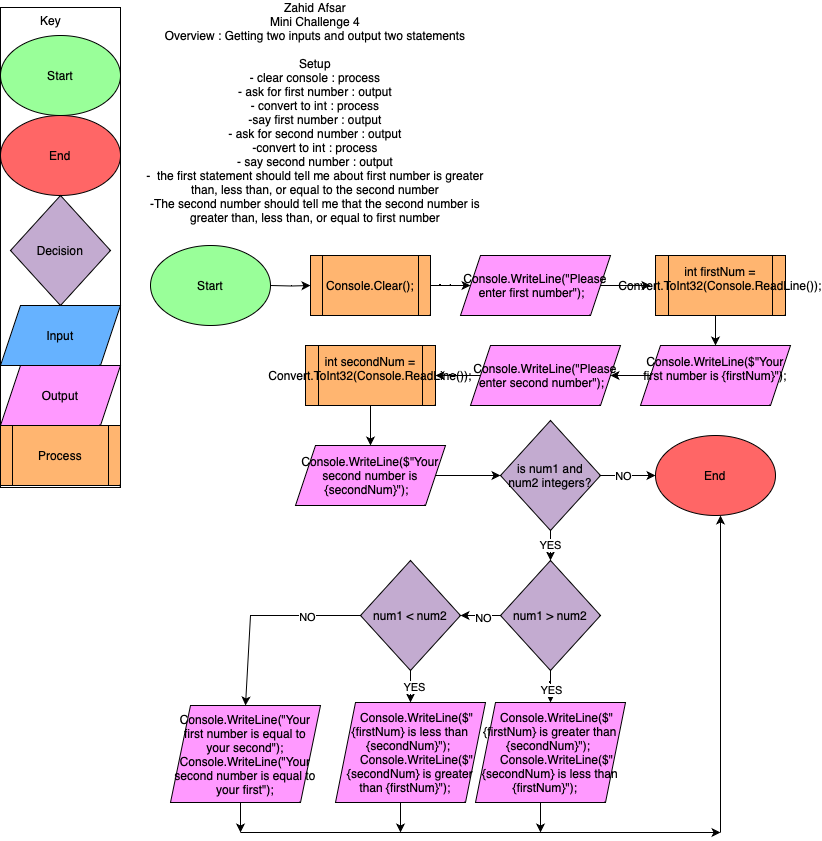

The diagram above was exported from draw.io. Its source (the exported page's mxGraphModel, read from the mxfile embedded in the PNG):
<mxGraphModel dx="778" dy="561" grid="1" gridSize="10" guides="1" tooltips="1" connect="1" arrows="1" fold="1" page="1" pageScale="1" pageWidth="827" pageHeight="1169" math="0" shadow="0">
  <root>
    <mxCell id="WIyWlLk6GJQsqaUBKTNV-0" />
    <mxCell id="WIyWlLk6GJQsqaUBKTNV-1" parent="WIyWlLk6GJQsqaUBKTNV-0" />
    <mxCell id="96GEWdDcaNANTEf4MmXD-0" value="Zahid Afsar&lt;br&gt;Mini Challenge 4&lt;br&gt;Overview : Getting two inputs and output two statements&lt;br&gt;&lt;br&gt;Setup&lt;br&gt;- clear console : process&lt;br&gt;- ask for first number : output&lt;br&gt;- convert to int : process&lt;br&gt;-say first number : output&lt;br&gt;- ask for second number : output&lt;br&gt;-convert to int : process&lt;br&gt;- say second number : output&lt;br&gt;- &amp;nbsp;the first statement should tell me about first number is greater than, less than, or equal to the second number&lt;br style=&quot;border-color: var(--border-color);&quot;&gt;-The second number should tell me that the second number is greater than, less than, or equal to first number" style="text;html=1;strokeColor=none;fillColor=none;align=center;verticalAlign=middle;whiteSpace=wrap;rounded=0;" vertex="1" parent="WIyWlLk6GJQsqaUBKTNV-1">
      <mxGeometry x="145" y="70" width="340" height="90" as="geometry" />
    </mxCell>
    <mxCell id="96GEWdDcaNANTEf4MmXD-2" value="Key" style="text;html=1;align=center;verticalAlign=middle;resizable=0;points=[];autosize=1;strokeColor=none;fillColor=none;" vertex="1" parent="WIyWlLk6GJQsqaUBKTNV-1">
      <mxGeometry x="30" y="8" width="40" height="30" as="geometry" />
    </mxCell>
    <mxCell id="96GEWdDcaNANTEf4MmXD-3" value="Start" style="ellipse;whiteSpace=wrap;html=1;fillColor=#99FF99;" vertex="1" parent="WIyWlLk6GJQsqaUBKTNV-1">
      <mxGeometry y="38" width="120" height="80" as="geometry" />
    </mxCell>
    <mxCell id="96GEWdDcaNANTEf4MmXD-4" value="End" style="ellipse;whiteSpace=wrap;html=1;fillColor=#FF6666;" vertex="1" parent="WIyWlLk6GJQsqaUBKTNV-1">
      <mxGeometry y="118" width="120" height="80" as="geometry" />
    </mxCell>
    <mxCell id="96GEWdDcaNANTEf4MmXD-5" value="Decision" style="rhombus;whiteSpace=wrap;html=1;fillColor=#C3ABD0;" vertex="1" parent="WIyWlLk6GJQsqaUBKTNV-1">
      <mxGeometry x="10" y="198" width="100" height="110" as="geometry" />
    </mxCell>
    <mxCell id="96GEWdDcaNANTEf4MmXD-6" value="Input" style="shape=parallelogram;perimeter=parallelogramPerimeter;whiteSpace=wrap;html=1;fixedSize=1;fillColor=#66B2FF;" vertex="1" parent="WIyWlLk6GJQsqaUBKTNV-1">
      <mxGeometry y="308" width="120" height="60" as="geometry" />
    </mxCell>
    <mxCell id="96GEWdDcaNANTEf4MmXD-7" value="Output" style="shape=parallelogram;perimeter=parallelogramPerimeter;whiteSpace=wrap;html=1;fixedSize=1;fillColor=#FF99FF;" vertex="1" parent="WIyWlLk6GJQsqaUBKTNV-1">
      <mxGeometry y="368" width="120" height="60" as="geometry" />
    </mxCell>
    <mxCell id="96GEWdDcaNANTEf4MmXD-8" value="Process" style="shape=process;whiteSpace=wrap;html=1;backgroundOutline=1;fillColor=#FFB570;" vertex="1" parent="WIyWlLk6GJQsqaUBKTNV-1">
      <mxGeometry y="428" width="120" height="60" as="geometry" />
    </mxCell>
    <mxCell id="96GEWdDcaNANTEf4MmXD-12" value="" style="edgeStyle=orthogonalEdgeStyle;rounded=0;orthogonalLoop=1;jettySize=auto;html=1;" edge="1" parent="WIyWlLk6GJQsqaUBKTNV-1" target="96GEWdDcaNANTEf4MmXD-11">
      <mxGeometry relative="1" as="geometry">
        <mxPoint x="270" y="288" as="sourcePoint" />
      </mxGeometry>
    </mxCell>
    <mxCell id="96GEWdDcaNANTEf4MmXD-9" value="Start" style="ellipse;whiteSpace=wrap;html=1;fillColor=#99FF99;" vertex="1" parent="WIyWlLk6GJQsqaUBKTNV-1">
      <mxGeometry x="150" y="248" width="120" height="80" as="geometry" />
    </mxCell>
    <mxCell id="96GEWdDcaNANTEf4MmXD-10" value="" style="rounded=0;whiteSpace=wrap;html=1;fillColor=none;" vertex="1" parent="WIyWlLk6GJQsqaUBKTNV-1">
      <mxGeometry y="10" width="120" height="480" as="geometry" />
    </mxCell>
    <mxCell id="96GEWdDcaNANTEf4MmXD-14" value="" style="edgeStyle=orthogonalEdgeStyle;rounded=0;orthogonalLoop=1;jettySize=auto;html=1;" edge="1" parent="WIyWlLk6GJQsqaUBKTNV-1" source="96GEWdDcaNANTEf4MmXD-11" target="96GEWdDcaNANTEf4MmXD-13">
      <mxGeometry relative="1" as="geometry" />
    </mxCell>
    <mxCell id="96GEWdDcaNANTEf4MmXD-11" value="Console.Clear();" style="shape=process;whiteSpace=wrap;html=1;backgroundOutline=1;fillColor=#FFB570;" vertex="1" parent="WIyWlLk6GJQsqaUBKTNV-1">
      <mxGeometry x="310" y="258" width="120" height="60" as="geometry" />
    </mxCell>
    <mxCell id="96GEWdDcaNANTEf4MmXD-16" value="" style="edgeStyle=orthogonalEdgeStyle;rounded=0;orthogonalLoop=1;jettySize=auto;html=1;" edge="1" parent="WIyWlLk6GJQsqaUBKTNV-1" source="96GEWdDcaNANTEf4MmXD-13">
      <mxGeometry relative="1" as="geometry">
        <mxPoint x="650" y="288" as="targetPoint" />
      </mxGeometry>
    </mxCell>
    <mxCell id="96GEWdDcaNANTEf4MmXD-13" value="Console.WriteLine(&quot;Please enter first number&quot;); &amp;nbsp;" style="shape=parallelogram;perimeter=parallelogramPerimeter;whiteSpace=wrap;html=1;fixedSize=1;fillColor=#FF99FF;" vertex="1" parent="WIyWlLk6GJQsqaUBKTNV-1">
      <mxGeometry x="460" y="258" width="150" height="60" as="geometry" />
    </mxCell>
    <mxCell id="96GEWdDcaNANTEf4MmXD-22" value="" style="edgeStyle=orthogonalEdgeStyle;rounded=0;orthogonalLoop=1;jettySize=auto;html=1;" edge="1" parent="WIyWlLk6GJQsqaUBKTNV-1">
      <mxGeometry relative="1" as="geometry">
        <mxPoint x="715" y="318" as="sourcePoint" />
        <mxPoint x="715" y="348" as="targetPoint" />
      </mxGeometry>
    </mxCell>
    <mxCell id="96GEWdDcaNANTEf4MmXD-15" value="int firstNum = Convert.ToInt32(Console.ReadLine()); &amp;nbsp;" style="shape=process;whiteSpace=wrap;html=1;backgroundOutline=1;fillColor=#FFB570;" vertex="1" parent="WIyWlLk6GJQsqaUBKTNV-1">
      <mxGeometry x="655" y="258" width="130" height="60" as="geometry" />
    </mxCell>
    <mxCell id="96GEWdDcaNANTEf4MmXD-17" value="Console.WriteLine($&quot;Your first number is {firstNum}&quot;); &amp;nbsp;" style="shape=parallelogram;perimeter=parallelogramPerimeter;whiteSpace=wrap;html=1;fixedSize=1;fillColor=#FF99FF;" vertex="1" parent="WIyWlLk6GJQsqaUBKTNV-1">
      <mxGeometry x="640" y="348" width="150" height="60" as="geometry" />
    </mxCell>
    <mxCell id="96GEWdDcaNANTEf4MmXD-23" value="" style="edgeStyle=orthogonalEdgeStyle;rounded=0;orthogonalLoop=1;jettySize=auto;html=1;" edge="1" parent="WIyWlLk6GJQsqaUBKTNV-1" source="96GEWdDcaNANTEf4MmXD-18" target="96GEWdDcaNANTEf4MmXD-19">
      <mxGeometry relative="1" as="geometry" />
    </mxCell>
    <mxCell id="96GEWdDcaNANTEf4MmXD-18" value="Console.WriteLine(&quot;Please enter second number&quot;); &amp;nbsp;" style="shape=parallelogram;perimeter=parallelogramPerimeter;whiteSpace=wrap;html=1;fixedSize=1;fillColor=#FF99FF;" vertex="1" parent="WIyWlLk6GJQsqaUBKTNV-1">
      <mxGeometry x="470" y="348" width="150" height="60" as="geometry" />
    </mxCell>
    <mxCell id="96GEWdDcaNANTEf4MmXD-24" value="" style="edgeStyle=orthogonalEdgeStyle;rounded=0;orthogonalLoop=1;jettySize=auto;html=1;" edge="1" parent="WIyWlLk6GJQsqaUBKTNV-1" source="96GEWdDcaNANTEf4MmXD-19" target="96GEWdDcaNANTEf4MmXD-20">
      <mxGeometry relative="1" as="geometry" />
    </mxCell>
    <mxCell id="96GEWdDcaNANTEf4MmXD-19" value="int secondNum = Convert.ToInt32(Console.ReadLine()); &amp;nbsp;" style="shape=process;whiteSpace=wrap;html=1;backgroundOutline=1;fillColor=#FFB570;" vertex="1" parent="WIyWlLk6GJQsqaUBKTNV-1">
      <mxGeometry x="305" y="348" width="130" height="60" as="geometry" />
    </mxCell>
    <mxCell id="96GEWdDcaNANTEf4MmXD-46" value="" style="edgeStyle=orthogonalEdgeStyle;rounded=0;orthogonalLoop=1;jettySize=auto;html=1;" edge="1" parent="WIyWlLk6GJQsqaUBKTNV-1" source="96GEWdDcaNANTEf4MmXD-20" target="96GEWdDcaNANTEf4MmXD-45">
      <mxGeometry relative="1" as="geometry" />
    </mxCell>
    <mxCell id="96GEWdDcaNANTEf4MmXD-20" value="Console.WriteLine($&quot;Your second number is {secondNum}&quot;); &amp;nbsp;" style="shape=parallelogram;perimeter=parallelogramPerimeter;whiteSpace=wrap;html=1;fixedSize=1;fillColor=#FF99FF;" vertex="1" parent="WIyWlLk6GJQsqaUBKTNV-1">
      <mxGeometry x="295" y="448" width="150" height="60" as="geometry" />
    </mxCell>
    <mxCell id="96GEWdDcaNANTEf4MmXD-25" value="" style="endArrow=classic;html=1;rounded=0;entryX=1;entryY=0.5;entryDx=0;entryDy=0;" edge="1" parent="WIyWlLk6GJQsqaUBKTNV-1" target="96GEWdDcaNANTEf4MmXD-18">
      <mxGeometry width="50" height="50" relative="1" as="geometry">
        <mxPoint x="650" y="378" as="sourcePoint" />
        <mxPoint x="700" y="328" as="targetPoint" />
      </mxGeometry>
    </mxCell>
    <mxCell id="96GEWdDcaNANTEf4MmXD-65" value="" style="edgeStyle=orthogonalEdgeStyle;rounded=0;orthogonalLoop=1;jettySize=auto;html=1;" edge="1" parent="WIyWlLk6GJQsqaUBKTNV-1" source="96GEWdDcaNANTEf4MmXD-45" target="96GEWdDcaNANTEf4MmXD-64">
      <mxGeometry relative="1" as="geometry" />
    </mxCell>
    <mxCell id="96GEWdDcaNANTEf4MmXD-66" value="NO" style="edgeLabel;html=1;align=center;verticalAlign=middle;resizable=0;points=[];" vertex="1" connectable="0" parent="96GEWdDcaNANTEf4MmXD-65">
      <mxGeometry x="-0.2" relative="1" as="geometry">
        <mxPoint as="offset" />
      </mxGeometry>
    </mxCell>
    <mxCell id="96GEWdDcaNANTEf4MmXD-45" value="is num1 and num2 integers?" style="rhombus;whiteSpace=wrap;html=1;fillColor=#C3ABD0;" vertex="1" parent="WIyWlLk6GJQsqaUBKTNV-1">
      <mxGeometry x="500" y="423" width="100" height="110" as="geometry" />
    </mxCell>
    <mxCell id="96GEWdDcaNANTEf4MmXD-47" value="YES" style="endArrow=classic;html=1;rounded=0;entryX=0.5;entryY=0;entryDx=0;entryDy=0;exitX=0.5;exitY=1;exitDx=0;exitDy=0;" edge="1" parent="WIyWlLk6GJQsqaUBKTNV-1" source="96GEWdDcaNANTEf4MmXD-45" target="96GEWdDcaNANTEf4MmXD-49">
      <mxGeometry width="50" height="50" relative="1" as="geometry">
        <mxPoint x="600" y="478" as="sourcePoint" />
        <mxPoint x="670" y="478" as="targetPoint" />
      </mxGeometry>
    </mxCell>
    <mxCell id="96GEWdDcaNANTEf4MmXD-54" value="" style="edgeStyle=orthogonalEdgeStyle;rounded=0;orthogonalLoop=1;jettySize=auto;html=1;" edge="1" parent="WIyWlLk6GJQsqaUBKTNV-1" source="96GEWdDcaNANTEf4MmXD-49" target="96GEWdDcaNANTEf4MmXD-50">
      <mxGeometry relative="1" as="geometry" />
    </mxCell>
    <mxCell id="96GEWdDcaNANTEf4MmXD-59" value="YES" style="edgeLabel;html=1;align=center;verticalAlign=middle;resizable=0;points=[];" vertex="1" connectable="0" parent="96GEWdDcaNANTEf4MmXD-54">
      <mxGeometry x="-0.1111" relative="1" as="geometry">
        <mxPoint as="offset" />
      </mxGeometry>
    </mxCell>
    <mxCell id="96GEWdDcaNANTEf4MmXD-49" value="num1 &amp;gt; num2" style="rhombus;whiteSpace=wrap;html=1;fillColor=#C3ABD0;" vertex="1" parent="WIyWlLk6GJQsqaUBKTNV-1">
      <mxGeometry x="500" y="563" width="100" height="110" as="geometry" />
    </mxCell>
    <mxCell id="96GEWdDcaNANTEf4MmXD-50" value="&amp;nbsp; &amp;nbsp; Console.WriteLine($&quot;{firstNum} is greater than {secondNum}&quot;); &lt;br&gt;&amp;nbsp; &amp;nbsp; Console.WriteLine($&quot;{secondNum} is less than {firstNum}&quot;); &amp;nbsp;&amp;nbsp;" style="shape=parallelogram;perimeter=parallelogramPerimeter;whiteSpace=wrap;html=1;fixedSize=1;fillColor=#FF99FF;" vertex="1" parent="WIyWlLk6GJQsqaUBKTNV-1">
      <mxGeometry x="475" y="705" width="150" height="100" as="geometry" />
    </mxCell>
    <mxCell id="96GEWdDcaNANTEf4MmXD-51" value="" style="endArrow=classic;html=1;rounded=0;" edge="1" parent="WIyWlLk6GJQsqaUBKTNV-1">
      <mxGeometry width="50" height="50" relative="1" as="geometry">
        <mxPoint x="500" y="618" as="sourcePoint" />
        <mxPoint x="460" y="618" as="targetPoint" />
      </mxGeometry>
    </mxCell>
    <mxCell id="96GEWdDcaNANTEf4MmXD-60" value="NO" style="edgeLabel;html=1;align=center;verticalAlign=middle;resizable=0;points=[];" vertex="1" connectable="0" parent="96GEWdDcaNANTEf4MmXD-51">
      <mxGeometry x="-0.1" y="2" relative="1" as="geometry">
        <mxPoint as="offset" />
      </mxGeometry>
    </mxCell>
    <mxCell id="96GEWdDcaNANTEf4MmXD-76" value="" style="edgeStyle=orthogonalEdgeStyle;rounded=0;orthogonalLoop=1;jettySize=auto;html=1;" edge="1" parent="WIyWlLk6GJQsqaUBKTNV-1" source="96GEWdDcaNANTEf4MmXD-52" target="96GEWdDcaNANTEf4MmXD-75">
      <mxGeometry relative="1" as="geometry" />
    </mxCell>
    <mxCell id="96GEWdDcaNANTEf4MmXD-77" value="YES" style="edgeLabel;html=1;align=center;verticalAlign=middle;resizable=0;points=[];" vertex="1" connectable="0" parent="96GEWdDcaNANTEf4MmXD-76">
      <mxGeometry x="0.3333" y="3" relative="1" as="geometry">
        <mxPoint as="offset" />
      </mxGeometry>
    </mxCell>
    <mxCell id="96GEWdDcaNANTEf4MmXD-52" value="num1 &amp;lt; num2" style="rhombus;whiteSpace=wrap;html=1;fillColor=#C3ABD0;" vertex="1" parent="WIyWlLk6GJQsqaUBKTNV-1">
      <mxGeometry x="360" y="563" width="100" height="110" as="geometry" />
    </mxCell>
    <mxCell id="96GEWdDcaNANTEf4MmXD-61" value="Console.WriteLine(&quot;Your first number is equal to your second&quot;);&lt;br&gt;Console.WriteLine(&quot;Your second number is equal to your first&quot;);" style="shape=parallelogram;perimeter=parallelogramPerimeter;whiteSpace=wrap;html=1;fixedSize=1;fillColor=#FF99FF;" vertex="1" parent="WIyWlLk6GJQsqaUBKTNV-1">
      <mxGeometry x="170" y="708" width="150" height="97" as="geometry" />
    </mxCell>
    <mxCell id="96GEWdDcaNANTEf4MmXD-62" value="" style="endArrow=classic;html=1;rounded=0;entryX=0.5;entryY=0;entryDx=0;entryDy=0;" edge="1" parent="WIyWlLk6GJQsqaUBKTNV-1" target="96GEWdDcaNANTEf4MmXD-61">
      <mxGeometry width="50" height="50" relative="1" as="geometry">
        <mxPoint x="360" y="618" as="sourcePoint" />
        <mxPoint x="410" y="568" as="targetPoint" />
        <Array as="points">
          <mxPoint x="250" y="618" />
        </Array>
      </mxGeometry>
    </mxCell>
    <mxCell id="96GEWdDcaNANTEf4MmXD-63" value="NO" style="edgeLabel;html=1;align=center;verticalAlign=middle;resizable=0;points=[];" vertex="1" connectable="0" parent="96GEWdDcaNANTEf4MmXD-62">
      <mxGeometry x="-0.4632" y="1" relative="1" as="geometry">
        <mxPoint as="offset" />
      </mxGeometry>
    </mxCell>
    <mxCell id="96GEWdDcaNANTEf4MmXD-64" value="End" style="ellipse;whiteSpace=wrap;html=1;fillColor=#FF6666;" vertex="1" parent="WIyWlLk6GJQsqaUBKTNV-1">
      <mxGeometry x="655" y="438" width="120" height="80" as="geometry" />
    </mxCell>
    <mxCell id="96GEWdDcaNANTEf4MmXD-67" value="" style="endArrow=classic;html=1;rounded=0;" edge="1" parent="WIyWlLk6GJQsqaUBKTNV-1">
      <mxGeometry width="50" height="50" relative="1" as="geometry">
        <mxPoint x="720" y="835" as="sourcePoint" />
        <mxPoint x="720" y="518" as="targetPoint" />
      </mxGeometry>
    </mxCell>
    <mxCell id="96GEWdDcaNANTEf4MmXD-68" value="" style="endArrow=classic;html=1;rounded=0;" edge="1" parent="WIyWlLk6GJQsqaUBKTNV-1">
      <mxGeometry width="50" height="50" relative="1" as="geometry">
        <mxPoint x="240" y="835" as="sourcePoint" />
        <mxPoint x="720" y="835" as="targetPoint" />
      </mxGeometry>
    </mxCell>
    <mxCell id="96GEWdDcaNANTEf4MmXD-75" value="&amp;nbsp; &amp;nbsp; Console.WriteLine($&quot;{firstNum} is less than {secondNum}&quot;); &lt;br&gt;&amp;nbsp; &amp;nbsp; Console.WriteLine($&quot;{secondNum} is greater than {firstNum}&quot;); &amp;nbsp;&amp;nbsp;" style="shape=parallelogram;perimeter=parallelogramPerimeter;whiteSpace=wrap;html=1;fixedSize=1;fillColor=#FF99FF;" vertex="1" parent="WIyWlLk6GJQsqaUBKTNV-1">
      <mxGeometry x="335" y="705" width="150" height="100" as="geometry" />
    </mxCell>
    <mxCell id="96GEWdDcaNANTEf4MmXD-78" value="" style="endArrow=classic;html=1;rounded=0;" edge="1" parent="WIyWlLk6GJQsqaUBKTNV-1">
      <mxGeometry width="50" height="50" relative="1" as="geometry">
        <mxPoint x="240" y="805" as="sourcePoint" />
        <mxPoint x="240" y="835" as="targetPoint" />
      </mxGeometry>
    </mxCell>
    <mxCell id="96GEWdDcaNANTEf4MmXD-79" value="" style="endArrow=classic;html=1;rounded=0;" edge="1" parent="WIyWlLk6GJQsqaUBKTNV-1">
      <mxGeometry width="50" height="50" relative="1" as="geometry">
        <mxPoint x="400" y="805" as="sourcePoint" />
        <mxPoint x="400" y="835" as="targetPoint" />
      </mxGeometry>
    </mxCell>
    <mxCell id="96GEWdDcaNANTEf4MmXD-80" value="" style="endArrow=classic;html=1;rounded=0;" edge="1" parent="WIyWlLk6GJQsqaUBKTNV-1">
      <mxGeometry width="50" height="50" relative="1" as="geometry">
        <mxPoint x="540" y="805" as="sourcePoint" />
        <mxPoint x="540" y="835" as="targetPoint" />
      </mxGeometry>
    </mxCell>
  </root>
</mxGraphModel>